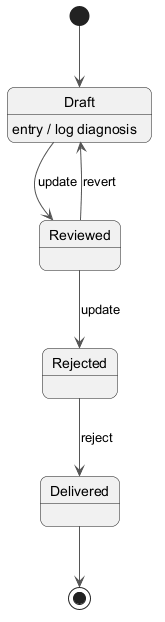

The diagram above was rendered by PlantUML. Its source (embedded in the PNG):
@startuml
skinparam backgroundColor #FFFFFF
skinparam roundCorner 15
skinparam ArrowColor #555555
[*] --> Draft
Draft --> Reviewed : update
Draft : entry / log diagnosis
Reviewed --> Rejected : update
Rejected --> Delivered : reject
Reviewed --> Draft : revert
Delivered --> [*]
@enduml